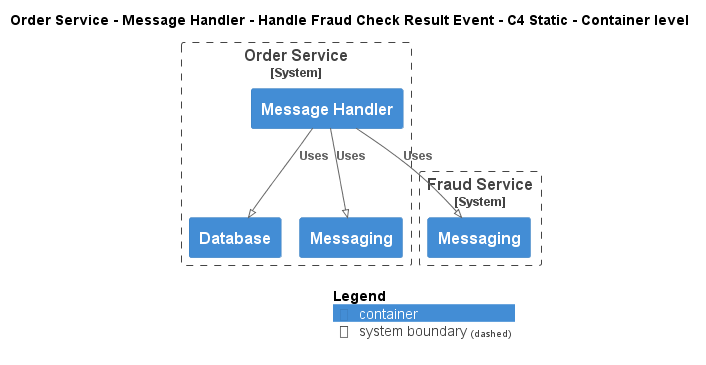

The diagram above was rendered by PlantUML. Its source (embedded in the PNG):
@startuml
!pragma layout smetana
!include ..\..\..\..\..\..\..\.c4s\C4_Container.puml

AddElementTag("c4interflow:lifecycle:new", $bgColor=green, $fontColor=#ffffff, $borderColor=green, $shadowing="False")
AddElementTag("c4interflow:lifecycle:changed", $bgColor=orange, $fontColor=#ffffff, $borderColor=orange, $shadowing="False")
AddElementTag("c4interflow:lifecycle:removed", $bgColor=red, $fontColor=#ffffff, $borderColor=red, $shadowing="False")

AddRelTag("c4interflow:lifecycle:new", $textColor=green, $lineColor=green)
AddRelTag("c4interflow:lifecycle:changed", $textColor=orange, $lineColor=orange)
AddRelTag("c4interflow:lifecycle:removed", $textColor=red, $lineColor=red)

SHOW_PERSON_PORTRAIT()
LAYOUT_TOP_DOWN()

skinparam linetype polyline

title Order Service - Message Handler - Handle Fraud Check Result Event - C4 Static - Container level


System_Boundary(ECommercePlatform.SoftwareSystems.OrderService, "Order Service") {
    Container(ECommercePlatform.SoftwareSystems.OrderService.Containers.MessageHandler, "Message Handler", "", "")
    Container(ECommercePlatform.SoftwareSystems.OrderService.Containers.Database, "Database", "", "")
    Container(ECommercePlatform.SoftwareSystems.OrderService.Containers.Messaging, "Messaging", "", "")
}

System_Boundary(ECommercePlatform.SoftwareSystems.FraudService, "Fraud Service") {
    Container(ECommercePlatform.SoftwareSystems.FraudService.Containers.Messaging, "Messaging", "", "")
}

Rel(ECommercePlatform.SoftwareSystems.OrderService.Containers.MessageHandler, ECommercePlatform.SoftwareSystems.FraudService.Containers.Messaging, "Uses")
Rel(ECommercePlatform.SoftwareSystems.OrderService.Containers.MessageHandler, ECommercePlatform.SoftwareSystems.OrderService.Containers.Database, "Uses")
Rel(ECommercePlatform.SoftwareSystems.OrderService.Containers.MessageHandler, ECommercePlatform.SoftwareSystems.OrderService.Containers.Messaging, "Uses")


SHOW_LEGEND()
@enduml